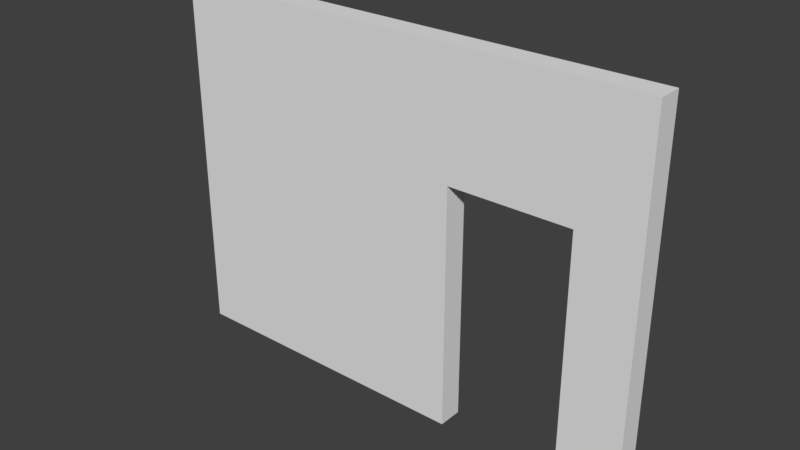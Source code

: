 # Source: WallWithDoor3x4x.20.blend  (saved by Blender 2.78.0; exported with 4.5.12 LTS)
import bpy
from mathutils import Matrix  # noqa: F401  (used for matrix-valued properties, if any)

bpy.ops.wm.read_factory_settings(use_empty=True)
scene = bpy.context.scene
scene.name = 'Scene'

# ---- collections
col_collection_1 = bpy.data.collections.new('Collection 1'); scene.collection.children.link(col_collection_1)

# ---- world
world_world_001 = bpy.data.worlds.new('World.001'); scene.world = world_world_001
world_world_001.use_nodes = True; world_world_001.node_tree.nodes.clear()
_N = world_world_001.node_tree.nodes; _L = world_world_001.node_tree.links
n0 = _N.new('ShaderNodeOutputWorld'); n0.name = 'World Output'; n0.location = (300, 300)
n1 = _N.new('ShaderNodeBackground'); n1.name = 'Background'; n1.location = (10, 300)
n1.inputs[0].default_value = (0.05, 0.05, 0.05, 1.0)
_L.new(n1.outputs[0], n0.inputs[0])
n0.is_active_output = True
world_world_001.use_sun_shadow = False
world_world_001.sun_shadow_jitter_overblur = 0.0
world_world_001.cycles.sampling_method = 'MANUAL'

# ---- meshes
me_wallwithdoor3x4x = bpy.data.meshes.new('WallWithDoor3x4x')
me_wallwithdoor3x4x.from_pydata([(-2.0, 0.0, 0.0), (2.0, 0.0, 0.0), (-2.0, 3.0, 0.0), (2.0, 3.0, 0.0), (-2.0, 3.0, -0.2), (-2.0, -1.093e-08, -0.2), (2.0, -1.093e-08, -0.2), (2.0, 3.0, -0.2), (0.5, 2.0, -0.2), (0.5, 2.0, -2.235e-08), (1.5, 2.0, -0.2), (1.5, 2.0, -2.235e-08), (0.5, -1.093e-08, -0.2), (0.5, 0.0, 0.0), (1.5, -1.093e-08, -0.2), (1.5, 0.0, 0.0)], [], [(0, 13, 9, 11, 15, 1, 3, 2), (5, 4, 7, 6, 14, 10, 8, 12), (1, 6, 7, 3), (2, 4, 5, 0), (3, 7, 4, 2), (0, 5, 12, 13), (11, 10, 14, 15), (15, 14, 6, 1), (8, 9, 13, 12), (10, 11, 9, 8)])
me_wallwithdoor3x4x.use_remesh_preserve_volume = False
me_wallwithdoor3x4x.use_remesh_preserve_attributes = False
me_wallwithdoor3x4x.use_mirror_vertex_groups = False
me_wallwithdoor3x4x.update()

# ---- objects
ob_wallwithdoor3x4x_20 = bpy.data.objects.new('WallWithDoor3x4x.20', me_wallwithdoor3x4x)

# ---- transforms, parenting, visibility, modifiers, constraints
ob_wallwithdoor3x4x_20.location = (0.0, 0.0, 0.0)
ob_wallwithdoor3x4x_20.rotation_euler = (1.571, -0.0, 0.0)
ob_wallwithdoor3x4x_20.lineart.crease_threshold = 0.0

# ---- collection membership
col_collection_1.objects.link(ob_wallwithdoor3x4x_20)

# ---- scene / render settings (as saved in the file)
scene.frame_start = 1; scene.frame_end = 250; scene.frame_set(1)
scene.render.engine = 'CYCLES'
scene.render.resolution_percentage = 50
scene.render.dither_intensity = 0.0
scene.cycles.use_denoising = False
scene.cycles.samples = 4
scene.cycles.sampling_pattern = 'TABULATED_SOBOL'
scene.cycles.light_sampling_threshold = 0.0
scene.cycles.use_adaptive_sampling = False
scene.cycles.use_light_tree = False
scene.cycles.blur_glossy = 0.0
scene.cycles.sample_clamp_indirect = 3.0
scene.view_settings.view_transform = 'Standard'
bpy.context.view_layer.update()

# ---- added for rendering (the .blend has no active camera and no usable light): camera, sun
cam_auto = bpy.data.cameras.new('AutoCamera')
cam_auto.lens = 50.0
cam_auto.sensor_width = 36.0
cam_auto.clip_end = 1000.0
ob_auto_camera = bpy.data.objects.new('AutoCamera', cam_auto)
scene.collection.objects.link(ob_auto_camera)
ob_auto_camera.location = (4.62982, -5.45579, 5.20386)
ob_auto_camera.rotation_euler = (1.09748, -7.21219e-08, 0.694738)
scene.camera = ob_auto_camera
light_auto_sun = bpy.data.lights.new('AutoSun', 'SUN')
light_auto_sun.energy = 3.0
light_auto_sun.angle = 0.0523599
ob_auto_sun = bpy.data.objects.new('AutoSun', light_auto_sun)
scene.collection.objects.link(ob_auto_sun)
ob_auto_sun.rotation_euler = (0.872665, 0.174533, 0.523599)
bpy.context.view_layer.update()

